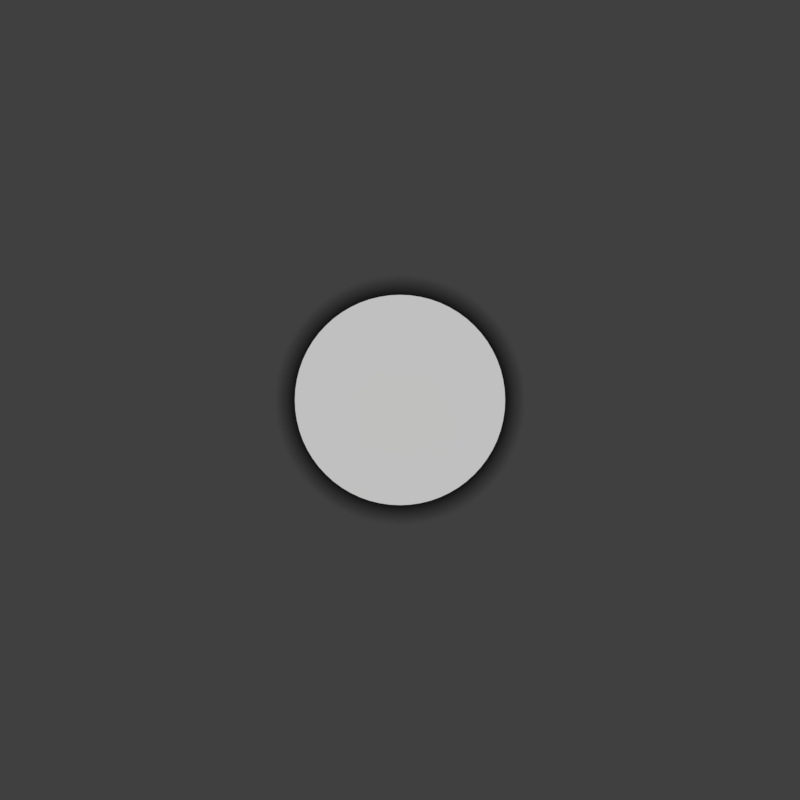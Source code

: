 # Source: numbers_dot.rendernormal.blend  (saved by Blender 2.79.0; exported with 4.5.12 LTS)
import bpy
from mathutils import Matrix  # noqa: F401  (used for matrix-valued properties, if any)

bpy.ops.wm.read_factory_settings(use_empty=True)
scene = bpy.context.scene
scene.name = 'hitcircle numbers'

# ---- collections
col_collection_1 = bpy.data.collections.new('Collection 1'); scene.collection.children.link(col_collection_1)

# ---- materials (node trees are filled in below, after node groups)
mat_white = bpy.data.materials.new('white')
mat_black__25trans = bpy.data.materials.new('black-.25trans')
mat_shadow = bpy.data.materials.new('shadow')
mat_shadow.alpha_threshold = 0.0
mat_shadow.roughness = 0.5

# ---- material node trees
mat_shadow.use_nodes = True; mat_shadow.node_tree.nodes.clear()
_N = mat_shadow.node_tree.nodes; _L = mat_shadow.node_tree.links
n0 = _N.new('ShaderNodeMapping'); n0.name = 'Mapping'; n0.location = (-290, 52)
n0.inputs[1].default_value = (-0.5, -0.5, 0.33)
n1 = _N.new('ShaderNodeTexCoord'); n1.name = 'Texture Coordinate'; n1.location = (-500, 35)
n2 = _N.new('ShaderNodeTexGradient'); n2.name = 'Gradient Texture'; n2.location = (0, -28)
n2.gradient_type = 'SPHERICAL'
n3 = _N.new('ShaderNodeValToRGB'); n3.name = 'ColorRamp'; n3.location = (172, -208)
while len(n3.color_ramp.elements) > 1: n3.color_ramp.elements.remove(n3.color_ramp.elements[-1])
n3.color_ramp.elements[0].position = 0.03636; n3.color_ramp.elements[0].color = (0.0, 0.0, 0.0, 1.0)
_e = n3.color_ramp.elements.new(0.07727); _e.color = (1.0, 1.0, 1.0, 1.0)
n4 = _N.new('ShaderNodeBsdfTransparent'); n4.name = 'Transparent BSDF'; n4.location = (201, 2)
n5 = _N.new('ShaderNodeEmission'); n5.name = 'Emission'; n5.location = (188, -85)
n5.inputs[0].default_value = (0.0, 0.0, 0.0, 1.0)
n6 = _N.new('ShaderNodeMixShader'); n6.name = 'Mix Shader'; n6.location = (463, 66)
n7 = _N.new('ShaderNodeOutputMaterial'); n7.name = 'Material Output'; n7.location = (659, 40)
_L.new(n0.outputs[0], n2.inputs[0])
_L.new(n1.outputs[0], n0.inputs[0])
_L.new(n2.outputs[0], n3.inputs[0])
_L.new(n4.outputs[0], n6.inputs[1])
_L.new(n5.outputs[0], n6.inputs[2])
_L.new(n3.outputs[0], n6.inputs[0])
_L.new(n6.outputs[0], n7.inputs[0])
n7.is_active_output = True

# ---- world
world_world_011 = bpy.data.worlds.new('World.011'); scene.world = world_world_011
world_world_011.color = (0.05088, 0.05088, 0.05088)
world_world_011.use_sun_shadow = False
world_world_011.sun_shadow_jitter_overblur = 0.0
world_world_011.cycles.sampling_method = 'MANUAL'

# ---- cameras
cam_camera_051 = bpy.data.cameras.new('Camera.051')
cam_camera_051.type = 'ORTHO'
cam_camera_051.clip_end = 100.0
cam_camera_051.lens = 35.0
cam_camera_051.sensor_width = 32.0
cam_camera_051.sensor_height = 18.0
cam_camera_051.ortho_scale = 0.66
cam_camera_051.dof.focus_distance = 0.0

# ---- meshes
me_circle_000 = bpy.data.meshes.new('Circle.000')
me_circle_000.from_pydata([(-3.333e-09, -0.1491, 6.208e-17), (0.01461, -0.1484, -5.444e-10), (0.02909, -0.1462, -1.084e-09), (0.04328, -0.1427, -1.612e-09), (0.05706, -0.1378, -2.126e-09), (0.07029, -0.1315, -2.618e-09), (0.08284, -0.124, -3.086e-09), (0.09459, -0.1153, -3.524e-09), (0.1054, -0.1054, -3.928e-09), (0.1153, -0.09459, -4.294e-09), (0.124, -0.08284, -4.618e-09), (0.1315, -0.07029, -4.899e-09), (0.1378, -0.05706, -5.132e-09), (0.1427, -0.04328, -5.315e-09), (0.1462, -0.02909, -5.448e-09), (0.1484, -0.01461, -5.528e-09), (0.1491, 2.096e-08, -5.555e-09), (0.1484, 0.01461, -5.528e-09), (0.1462, 0.02909, -5.448e-09), (0.1427, 0.04328, -5.315e-09), (0.1378, 0.05706, -5.132e-09), (0.1315, 0.07029, -4.899e-09), (0.124, 0.08284, -4.618e-09), (0.1153, 0.09459, -4.294e-09), (0.1054, 0.1054, -3.928e-09), (0.09459, 0.1153, -3.524e-09), (0.08284, 0.124, -3.086e-09), (0.07029, 0.1315, -2.618e-09), (0.05706, 0.1378, -2.126e-09), (0.04328, 0.1427, -1.612e-09), (0.02909, 0.1462, -1.084e-09), (0.01461, 0.1484, -5.444e-10), (-1.163e-07, 0.1491, 4.396e-15), (-0.01461, 0.1484, 5.444e-10), (-0.02909, 0.1462, 1.084e-09), (-0.04328, 0.1427, 1.612e-09), (-0.05706, 0.1378, 2.126e-09), (-0.07029, 0.1315, 2.618e-09), (-0.08284, 0.124, 3.086e-09), (-0.09459, 0.1153, 3.524e-09), (-0.1054, 0.1054, 3.928e-09), (-0.1153, 0.09459, 4.294e-09), (-0.124, 0.08284, 4.618e-09), (-0.1315, 0.07029, 4.899e-09), (-0.1378, 0.05706, 5.132e-09), (-0.1427, 0.04328, 5.315e-09), (-0.1462, 0.02909, 5.448e-09), (-0.1484, 0.01461, 5.528e-09), (-0.1491, 7.265e-08, 5.555e-09), (-0.1484, -0.01461, 5.528e-09), (-0.1462, -0.02909, 5.448e-09), (-0.1427, -0.04328, 5.315e-09), (-0.1378, -0.05706, 5.132e-09), (-0.1315, -0.07029, 4.899e-09), (-0.124, -0.08284, 4.618e-09), (-0.1153, -0.09459, 4.294e-09), (-0.1054, -0.1054, 3.928e-09), (-0.09459, -0.1153, 3.524e-09), (-0.08284, -0.124, 3.086e-09), (-0.07029, -0.1315, 2.618e-09), (-0.05706, -0.1378, 2.126e-09), (-0.04328, -0.1427, 1.612e-09), (-0.02909, -0.1462, 1.084e-09), (-0.01462, -0.1484, 5.445e-10)], [], [(1, 2, 3, 4, 5, 6, 7, 8, 9, 10, 11, 12, 13, 14, 15, 16, 17, 18, 19, 20, 21, 22, 23, 24, 25, 26, 27, 28, 29, 30, 31, 32, 33, 34, 35, 36, 37, 38, 39, 40, 41, 42, 43, 44, 45, 46, 47, 48, 49, 50, 51, 52, 53, 54, 55, 56, 57, 58, 59, 60, 61, 62, 63, 0)])
me_circle_000.materials.append(mat_white)
me_circle_000.materials.append(mat_black__25trans)
me_circle_000.use_remesh_preserve_volume = False
me_circle_000.use_remesh_preserve_attributes = False
me_circle_000.use_mirror_vertex_groups = False
me_circle_000.update()
me_circle_012 = bpy.data.meshes.new('Circle.012')
me_circle_012.from_pydata([(-3.333e-09, -0.1491, 6.208e-17), (0.01461, -0.1484, -5.444e-10), (0.02909, -0.1462, -1.084e-09), (0.04328, -0.1427, -1.612e-09), (0.05706, -0.1378, -2.126e-09), (0.07029, -0.1315, -2.618e-09), (0.08284, -0.124, -3.086e-09), (0.09459, -0.1153, -3.524e-09), (0.1054, -0.1054, -3.928e-09), (0.1153, -0.09459, -4.294e-09), (0.124, -0.08284, -4.618e-09), (0.1315, -0.07029, -4.899e-09), (0.1378, -0.05706, -5.132e-09), (0.1427, -0.04328, -5.315e-09), (0.1462, -0.02909, -5.448e-09), (0.1484, -0.01461, -5.528e-09), (0.1491, 2.096e-08, -5.555e-09), (0.1484, 0.01461, -5.528e-09), (0.1462, 0.02909, -5.448e-09), (0.1427, 0.04328, -5.315e-09), (0.1378, 0.05706, -5.132e-09), (0.1315, 0.07029, -4.899e-09), (0.124, 0.08284, -4.618e-09), (0.1153, 0.09459, -4.294e-09), (0.1054, 0.1054, -3.928e-09), (0.09459, 0.1153, -3.524e-09), (0.08284, 0.124, -3.086e-09), (0.07029, 0.1315, -2.618e-09), (0.05706, 0.1378, -2.126e-09), (0.04328, 0.1427, -1.612e-09), (0.02909, 0.1462, -1.084e-09), (0.01461, 0.1484, -5.444e-10), (-1.163e-07, 0.1491, 4.396e-15), (-0.01461, 0.1484, 5.444e-10), (-0.02909, 0.1462, 1.084e-09), (-0.04328, 0.1427, 1.612e-09), (-0.05706, 0.1378, 2.126e-09), (-0.07029, 0.1315, 2.618e-09), (-0.08284, 0.124, 3.086e-09), (-0.09459, 0.1153, 3.524e-09), (-0.1054, 0.1054, 3.928e-09), (-0.1153, 0.09459, 4.294e-09), (-0.124, 0.08284, 4.618e-09), (-0.1315, 0.07029, 4.899e-09), (-0.1378, 0.05706, 5.132e-09), (-0.1427, 0.04328, 5.315e-09), (-0.1462, 0.02909, 5.448e-09), (-0.1484, 0.01461, 5.528e-09), (-0.1491, 7.265e-08, 5.555e-09), (-0.1484, -0.01461, 5.528e-09), (-0.1462, -0.02909, 5.448e-09), (-0.1427, -0.04328, 5.315e-09), (-0.1378, -0.05706, 5.132e-09), (-0.1315, -0.07029, 4.899e-09), (-0.124, -0.08284, 4.618e-09), (-0.1153, -0.09459, 4.294e-09), (-0.1054, -0.1054, 3.928e-09), (-0.09459, -0.1153, 3.524e-09), (-0.08284, -0.124, 3.086e-09), (-0.07029, -0.1315, 2.618e-09), (-0.05706, -0.1378, 2.126e-09), (-0.04328, -0.1427, 1.612e-09), (-0.02909, -0.1462, 1.084e-09), (-0.01462, -0.1484, 5.445e-10)], [], [(1, 2, 3, 4, 5, 6, 7, 8, 9, 10, 11, 12, 13, 14, 15, 16, 17, 18, 19, 20, 21, 22, 23, 24, 25, 26, 27, 28, 29, 30, 31, 32, 33, 34, 35, 36, 37, 38, 39, 40, 41, 42, 43, 44, 45, 46, 47, 48, 49, 50, 51, 52, 53, 54, 55, 56, 57, 58, 59, 60, 61, 62, 63, 0)])
me_circle_012.materials.append(mat_shadow)
me_circle_012.materials.append(mat_black__25trans)
me_circle_012.use_remesh_preserve_volume = False
me_circle_012.use_remesh_preserve_attributes = False
me_circle_012.use_mirror_vertex_groups = False
me_circle_012.update()

# ---- objects
ob_dot_number_001 = bpy.data.objects.new('dot_number.001', me_circle_000)
ob_cam_rank_acc_combo_005 = bpy.data.objects.new('cam.rank_acc_combo.005', cam_camera_051)
ob_dot_number = bpy.data.objects.new('dot_number', me_circle_012)

# ---- transforms, parenting, visibility, modifiers, constraints
ob_dot_number_001.location = (0.0, 0.0, 0.02633)
ob_dot_number_001.scale = (0.5822, 0.5822, 0.5822)
ob_dot_number_001.lineart.crease_threshold = 0.0
ob_cam_rank_acc_combo_005.location = (0.0, 0.0, 1.0)
ob_cam_rank_acc_combo_005.lock_rotations_4d = False
ob_cam_rank_acc_combo_005.empty_display_type = 'ARROWS'
ob_cam_rank_acc_combo_005.color = (0.0, 0.0, 0.0, 0.0)
ob_cam_rank_acc_combo_005.display_type = 'WIRE'
ob_cam_rank_acc_combo_005.lineart.crease_threshold = 0.0
ob_dot_number.location = (0.0, 0.0, 0.0)
ob_dot_number.scale = (0.706, 0.706, 0.706)
ob_dot_number.lineart.crease_threshold = 0.0

# ---- collection membership
col_collection_1.objects.link(ob_dot_number_001)
col_collection_1.objects.link(ob_cam_rank_acc_combo_005)
col_collection_1.objects.link(ob_dot_number)

# ---- scene / render settings (as saved in the file)
scene.camera = ob_cam_rank_acc_combo_005
scene.frame_start = 0; scene.frame_end = 9; scene.frame_set(0)
scene.render.engine = 'CYCLES'
scene.render.image_settings.compression = 0
scene.render.resolution_x = 128
scene.render.resolution_y = 128
scene.render.resolution_percentage = 200
scene.render.fps = 30
scene.render.dither_intensity = 0.0
scene.render.film_transparent = True
scene.cycles.use_denoising = False
scene.cycles.samples = 10
scene.cycles.sampling_pattern = 'TABULATED_SOBOL'
scene.cycles.light_sampling_threshold = 0.0
scene.cycles.use_adaptive_sampling = False
scene.cycles.use_light_tree = False
scene.cycles.blur_glossy = 0.0
scene.cycles.max_bounces = 6
scene.cycles.diffuse_bounces = 6
scene.cycles.glossy_bounces = 6
scene.cycles.transmission_bounces = 6
scene.cycles.volume_bounces = 6
scene.cycles.transparent_max_bounces = 6
scene.cycles.sample_clamp_indirect = 0.0
scene.view_settings.view_transform = 'Standard'
bpy.context.view_layer.update()

# ---- added for rendering (the .blend has no usable light): sun
light_auto_sun = bpy.data.lights.new('AutoSun', 'SUN')
light_auto_sun.energy = 3.0
light_auto_sun.angle = 0.0523599
ob_auto_sun = bpy.data.objects.new('AutoSun', light_auto_sun)
scene.collection.objects.link(ob_auto_sun)
ob_auto_sun.rotation_euler = (0.872665, 0.174533, 0.523599)
bpy.context.view_layer.update()
